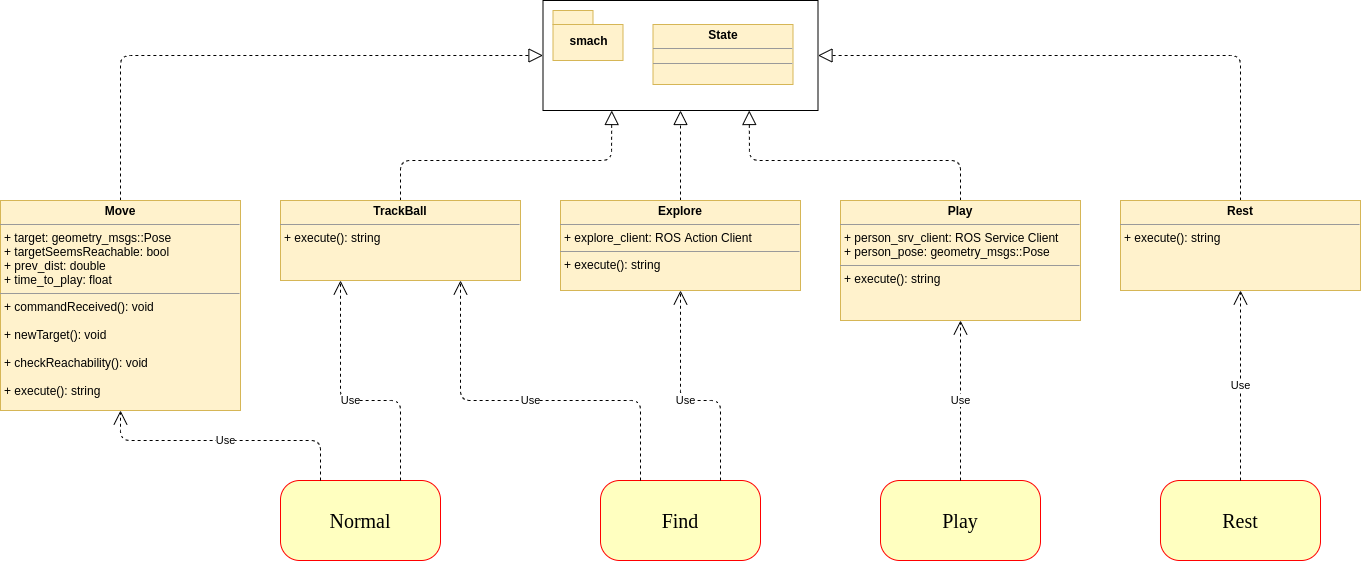

The diagram above was exported from draw.io. Its source (the exported page's mxGraphModel, read from the mxfile embedded in the PNG):
<mxGraphModel dx="-1887" dy="-1780" grid="1" gridSize="10" guides="1" tooltips="1" connect="1" arrows="1" fold="1" page="1" pageScale="1" pageWidth="850" pageHeight="1100" math="0" shadow="0">
  <root>
    <mxCell id="0" />
    <mxCell id="1" parent="0" />
    <mxCell id="cmlLBHXt80NWjasrVXyv-81" style="edgeStyle=none;orthogonalLoop=1;jettySize=auto;html=1;entryX=1;entryY=0.5;entryDx=0;entryDy=0;dashed=1;endArrow=block;endFill=0;endSize=12;exitX=0.5;exitY=0;exitDx=0;exitDy=0;" edge="1" parent="1" source="cmlLBHXt80NWjasrVXyv-67" target="cmlLBHXt80NWjasrVXyv-76">
      <mxGeometry relative="1" as="geometry">
        <Array as="points">
          <mxPoint x="3880" y="3175" />
        </Array>
      </mxGeometry>
    </mxCell>
    <mxCell id="cmlLBHXt80NWjasrVXyv-67" value="&lt;p style=&quot;margin: 0px ; margin-top: 4px ; text-align: center&quot;&gt;&lt;b&gt;Rest&lt;/b&gt;&lt;/p&gt;&lt;hr size=&quot;1&quot;&gt;&lt;p style=&quot;margin: 0px ; margin-left: 4px&quot;&gt;+ execute(): string&lt;/p&gt;" style="verticalAlign=top;align=left;overflow=fill;fontSize=12;fontFamily=Helvetica;html=1;fillColor=#fff2cc;strokeColor=#d6b656;" vertex="1" parent="1">
      <mxGeometry x="3760" y="3320" width="240" height="90" as="geometry" />
    </mxCell>
    <mxCell id="cmlLBHXt80NWjasrVXyv-80" style="edgeStyle=none;orthogonalLoop=1;jettySize=auto;html=1;entryX=0;entryY=0.5;entryDx=0;entryDy=0;dashed=1;endArrow=block;endFill=0;endSize=12;exitX=0.5;exitY=0;exitDx=0;exitDy=0;" edge="1" parent="1" source="cmlLBHXt80NWjasrVXyv-70" target="cmlLBHXt80NWjasrVXyv-76">
      <mxGeometry relative="1" as="geometry">
        <Array as="points">
          <mxPoint x="2760" y="3175" />
        </Array>
      </mxGeometry>
    </mxCell>
    <mxCell id="cmlLBHXt80NWjasrVXyv-70" value="&lt;p style=&quot;margin: 0px ; margin-top: 4px ; text-align: center&quot;&gt;&lt;b&gt;Move&lt;/b&gt;&lt;/p&gt;&lt;hr size=&quot;1&quot;&gt;&lt;p style=&quot;margin: 0px ; margin-left: 4px&quot;&gt;&lt;span&gt;+ target: geometry_msgs::Pose&lt;/span&gt;&lt;br&gt;&lt;/p&gt;&lt;p style=&quot;margin: 0px ; margin-left: 4px&quot;&gt;+ targetSeemsReachable: bool&lt;/p&gt;&lt;p style=&quot;margin: 0px ; margin-left: 4px&quot;&gt;+ prev_dist: double&lt;/p&gt;&lt;p style=&quot;margin: 0px ; margin-left: 4px&quot;&gt;+ time_to_play: float&lt;/p&gt;&lt;hr size=&quot;1&quot;&gt;&lt;p style=&quot;margin: 0px ; margin-left: 4px&quot;&gt;+&lt;span&gt;&amp;nbsp;commandReceived(): void&lt;/span&gt;&lt;/p&gt;&lt;p style=&quot;margin: 0px ; margin-left: 4px&quot;&gt;&lt;br&gt;&lt;/p&gt;&lt;p style=&quot;margin: 0px ; margin-left: 4px&quot;&gt;+ newTarget(): void&lt;br&gt;&lt;/p&gt;&lt;p style=&quot;margin: 0px ; margin-left: 4px&quot;&gt;&lt;br&gt;&lt;/p&gt;&lt;p style=&quot;margin: 0px ; margin-left: 4px&quot;&gt;+ checkReachability(): void&lt;br&gt;&lt;/p&gt;&lt;p style=&quot;margin: 0px ; margin-left: 4px&quot;&gt;&lt;br&gt;&lt;/p&gt;&lt;p style=&quot;margin: 0px ; margin-left: 4px&quot;&gt;+ execute(): string&lt;br&gt;&lt;/p&gt;" style="verticalAlign=top;align=left;overflow=fill;fontSize=12;fontFamily=Helvetica;html=1;fillColor=#fff2cc;strokeColor=#d6b656;" vertex="1" parent="1">
      <mxGeometry x="2640" y="3320" width="240" height="210" as="geometry" />
    </mxCell>
    <mxCell id="cmlLBHXt80NWjasrVXyv-83" style="edgeStyle=none;orthogonalLoop=1;jettySize=auto;html=1;entryX=0.5;entryY=1;entryDx=0;entryDy=0;dashed=1;endArrow=block;endFill=0;endSize=12;" edge="1" parent="1" source="cmlLBHXt80NWjasrVXyv-73" target="cmlLBHXt80NWjasrVXyv-76">
      <mxGeometry relative="1" as="geometry" />
    </mxCell>
    <mxCell id="cmlLBHXt80NWjasrVXyv-73" value="&lt;p style=&quot;margin: 0px ; margin-top: 4px ; text-align: center&quot;&gt;&lt;b&gt;Explore&lt;/b&gt;&lt;/p&gt;&lt;hr size=&quot;1&quot;&gt;&lt;p style=&quot;margin: 0px ; margin-left: 4px&quot;&gt;+ explore_client: ROS Action Client&lt;/p&gt;&lt;hr size=&quot;1&quot;&gt;&lt;p style=&quot;margin: 0px ; margin-left: 4px&quot;&gt;+ execute(): string&lt;/p&gt;" style="verticalAlign=top;align=left;overflow=fill;fontSize=12;fontFamily=Helvetica;html=1;fillColor=#fff2cc;strokeColor=#d6b656;" vertex="1" parent="1">
      <mxGeometry x="3200" y="3320" width="240" height="90" as="geometry" />
    </mxCell>
    <mxCell id="cmlLBHXt80NWjasrVXyv-82" style="edgeStyle=none;orthogonalLoop=1;jettySize=auto;html=1;entryX=0.75;entryY=1;entryDx=0;entryDy=0;dashed=1;endArrow=block;endFill=0;endSize=12;" edge="1" parent="1" source="cmlLBHXt80NWjasrVXyv-74" target="cmlLBHXt80NWjasrVXyv-76">
      <mxGeometry relative="1" as="geometry">
        <Array as="points">
          <mxPoint x="3600" y="3280" />
          <mxPoint x="3389" y="3280" />
        </Array>
      </mxGeometry>
    </mxCell>
    <mxCell id="cmlLBHXt80NWjasrVXyv-74" value="&lt;p style=&quot;margin: 0px ; margin-top: 4px ; text-align: center&quot;&gt;&lt;b&gt;Play&lt;/b&gt;&lt;/p&gt;&lt;hr size=&quot;1&quot;&gt;&lt;p style=&quot;margin: 0px ; margin-left: 4px&quot;&gt;&lt;span&gt;+ person_srv_client: ROS Service Client&lt;/span&gt;&lt;/p&gt;&lt;p style=&quot;margin: 0px ; margin-left: 4px&quot;&gt;+ person_pose: geometry_msgs::Pose&lt;/p&gt;&lt;hr size=&quot;1&quot;&gt;&lt;p style=&quot;margin: 0px ; margin-left: 4px&quot;&gt;&lt;span&gt;+ execute(): string&lt;/span&gt;&lt;br&gt;&lt;/p&gt;" style="verticalAlign=top;align=left;overflow=fill;fontSize=12;fontFamily=Helvetica;html=1;fillColor=#fff2cc;strokeColor=#d6b656;" vertex="1" parent="1">
      <mxGeometry x="3480" y="3320" width="240" height="120" as="geometry" />
    </mxCell>
    <mxCell id="cmlLBHXt80NWjasrVXyv-84" style="edgeStyle=none;orthogonalLoop=1;jettySize=auto;html=1;entryX=0.25;entryY=1;entryDx=0;entryDy=0;dashed=1;endArrow=block;endFill=0;endSize=12;exitX=0.5;exitY=0;exitDx=0;exitDy=0;" edge="1" parent="1" source="cmlLBHXt80NWjasrVXyv-75" target="cmlLBHXt80NWjasrVXyv-76">
      <mxGeometry relative="1" as="geometry">
        <Array as="points">
          <mxPoint x="3040" y="3280" />
          <mxPoint x="3251" y="3280" />
        </Array>
      </mxGeometry>
    </mxCell>
    <mxCell id="cmlLBHXt80NWjasrVXyv-75" value="&lt;p style=&quot;margin: 0px ; margin-top: 4px ; text-align: center&quot;&gt;&lt;b&gt;TrackBall&lt;/b&gt;&lt;/p&gt;&lt;hr size=&quot;1&quot;&gt;&lt;p style=&quot;margin: 0px ; margin-left: 4px&quot;&gt;&lt;span&gt;+ execute(): string&lt;/span&gt;&lt;br&gt;&lt;/p&gt;" style="verticalAlign=top;align=left;overflow=fill;fontSize=12;fontFamily=Helvetica;html=1;fillColor=#fff2cc;strokeColor=#d6b656;" vertex="1" parent="1">
      <mxGeometry x="2920" y="3320" width="240" height="80" as="geometry" />
    </mxCell>
    <mxCell id="cmlLBHXt80NWjasrVXyv-76" value="" style="rounded=0;whiteSpace=wrap;html=1;" vertex="1" parent="1">
      <mxGeometry x="3182.5" y="3120" width="275" height="110" as="geometry" />
    </mxCell>
    <mxCell id="cmlLBHXt80NWjasrVXyv-77" value="smach" style="shape=folder;fontStyle=1;spacingTop=10;tabWidth=40;tabHeight=14;tabPosition=left;html=1;fillColor=#fff2cc;strokeColor=#d6b656;" vertex="1" parent="1">
      <mxGeometry x="3192.5" y="3130" width="70" height="50" as="geometry" />
    </mxCell>
    <mxCell id="cmlLBHXt80NWjasrVXyv-78" value="&lt;p style=&quot;margin: 0px ; margin-top: 4px ; text-align: center&quot;&gt;&lt;b&gt;State&lt;/b&gt;&lt;/p&gt;&lt;hr size=&quot;1&quot;&gt;&lt;div style=&quot;height: 2px&quot;&gt;&lt;/div&gt;&lt;hr size=&quot;1&quot;&gt;&lt;div style=&quot;height: 2px&quot;&gt;&lt;/div&gt;" style="verticalAlign=top;align=left;overflow=fill;fontSize=12;fontFamily=Helvetica;html=1;fillColor=#fff2cc;strokeColor=#d6b656;" vertex="1" parent="1">
      <mxGeometry x="3292.5" y="3144" width="140" height="60" as="geometry" />
    </mxCell>
    <mxCell id="cmlLBHXt80NWjasrVXyv-85" value="&lt;font style=&quot;font-size: 20px&quot;&gt;Normal&lt;/font&gt;" style="rounded=1;whiteSpace=wrap;html=1;arcSize=24;fillColor=#ffffc0;strokeColor=#ff0000;shadow=0;comic=0;labelBackgroundColor=none;fontFamily=Verdana;fontSize=12;fontColor=#000000;align=center;" vertex="1" parent="1">
      <mxGeometry x="2920" y="3600" width="160" height="80" as="geometry" />
    </mxCell>
    <mxCell id="cmlLBHXt80NWjasrVXyv-86" value="&lt;font style=&quot;font-size: 20px&quot;&gt;Find&lt;/font&gt;" style="rounded=1;whiteSpace=wrap;html=1;arcSize=24;fillColor=#ffffc0;strokeColor=#ff0000;shadow=0;comic=0;labelBackgroundColor=none;fontFamily=Verdana;fontSize=12;fontColor=#000000;align=center;" vertex="1" parent="1">
      <mxGeometry x="3240" y="3600" width="160" height="80" as="geometry" />
    </mxCell>
    <mxCell id="cmlLBHXt80NWjasrVXyv-87" value="&lt;font style=&quot;font-size: 20px&quot;&gt;Play&lt;/font&gt;" style="rounded=1;whiteSpace=wrap;html=1;arcSize=24;fillColor=#ffffc0;strokeColor=#ff0000;shadow=0;comic=0;labelBackgroundColor=none;fontFamily=Verdana;fontSize=12;fontColor=#000000;align=center;" vertex="1" parent="1">
      <mxGeometry x="3520" y="3600" width="160" height="80" as="geometry" />
    </mxCell>
    <mxCell id="cmlLBHXt80NWjasrVXyv-88" value="&lt;font style=&quot;font-size: 20px&quot;&gt;Rest&lt;/font&gt;" style="rounded=1;whiteSpace=wrap;html=1;arcSize=24;fillColor=#ffffc0;strokeColor=#ff0000;shadow=0;comic=0;labelBackgroundColor=none;fontFamily=Verdana;fontSize=12;fontColor=#000000;align=center;" vertex="1" parent="1">
      <mxGeometry x="3800" y="3600" width="160" height="80" as="geometry" />
    </mxCell>
    <mxCell id="cmlLBHXt80NWjasrVXyv-89" value="Use" style="endArrow=open;endSize=12;dashed=1;html=1;entryX=0.5;entryY=1;entryDx=0;entryDy=0;exitX=0.5;exitY=0;exitDx=0;exitDy=0;" edge="1" parent="1" source="cmlLBHXt80NWjasrVXyv-88" target="cmlLBHXt80NWjasrVXyv-67">
      <mxGeometry width="160" relative="1" as="geometry">
        <mxPoint x="3770" y="3500" as="sourcePoint" />
        <mxPoint x="3930" y="3500" as="targetPoint" />
      </mxGeometry>
    </mxCell>
    <mxCell id="cmlLBHXt80NWjasrVXyv-90" value="Use" style="endArrow=open;endSize=12;dashed=1;html=1;entryX=0.5;entryY=1;entryDx=0;entryDy=0;exitX=0.5;exitY=0;exitDx=0;exitDy=0;" edge="1" parent="1" source="cmlLBHXt80NWjasrVXyv-87" target="cmlLBHXt80NWjasrVXyv-74">
      <mxGeometry width="160" relative="1" as="geometry">
        <mxPoint x="3530" y="3540" as="sourcePoint" />
        <mxPoint x="3690" y="3540" as="targetPoint" />
      </mxGeometry>
    </mxCell>
    <mxCell id="cmlLBHXt80NWjasrVXyv-91" value="Use" style="endArrow=open;endSize=12;dashed=1;html=1;entryX=0.5;entryY=1;entryDx=0;entryDy=0;exitX=0.75;exitY=0;exitDx=0;exitDy=0;" edge="1" parent="1" source="cmlLBHXt80NWjasrVXyv-86" target="cmlLBHXt80NWjasrVXyv-73">
      <mxGeometry width="160" relative="1" as="geometry">
        <mxPoint x="3260" y="3510" as="sourcePoint" />
        <mxPoint x="3420" y="3510" as="targetPoint" />
        <Array as="points">
          <mxPoint x="3360" y="3520" />
          <mxPoint x="3320" y="3520" />
        </Array>
      </mxGeometry>
    </mxCell>
    <mxCell id="cmlLBHXt80NWjasrVXyv-92" value="Use" style="endArrow=open;endSize=12;dashed=1;html=1;entryX=0.75;entryY=1;entryDx=0;entryDy=0;exitX=0.25;exitY=0;exitDx=0;exitDy=0;" edge="1" parent="1" source="cmlLBHXt80NWjasrVXyv-86" target="cmlLBHXt80NWjasrVXyv-75">
      <mxGeometry width="160" relative="1" as="geometry">
        <mxPoint x="3010" y="3510" as="sourcePoint" />
        <mxPoint x="3170" y="3510" as="targetPoint" />
        <Array as="points">
          <mxPoint x="3280" y="3520" />
          <mxPoint x="3100" y="3520" />
        </Array>
      </mxGeometry>
    </mxCell>
    <mxCell id="cmlLBHXt80NWjasrVXyv-93" value="Use" style="endArrow=open;endSize=12;dashed=1;html=1;entryX=0.25;entryY=1;entryDx=0;entryDy=0;exitX=0.75;exitY=0;exitDx=0;exitDy=0;" edge="1" parent="1" source="cmlLBHXt80NWjasrVXyv-85" target="cmlLBHXt80NWjasrVXyv-75">
      <mxGeometry width="160" relative="1" as="geometry">
        <mxPoint x="2980" y="3540" as="sourcePoint" />
        <mxPoint x="3140" y="3540" as="targetPoint" />
        <Array as="points">
          <mxPoint x="3040" y="3520" />
          <mxPoint x="2980" y="3520" />
        </Array>
      </mxGeometry>
    </mxCell>
    <mxCell id="cmlLBHXt80NWjasrVXyv-94" value="Use" style="endArrow=open;endSize=12;dashed=1;html=1;entryX=0.5;entryY=1;entryDx=0;entryDy=0;exitX=0.25;exitY=0;exitDx=0;exitDy=0;" edge="1" parent="1" source="cmlLBHXt80NWjasrVXyv-85" target="cmlLBHXt80NWjasrVXyv-70">
      <mxGeometry width="160" relative="1" as="geometry">
        <mxPoint x="2820" y="3580" as="sourcePoint" />
        <mxPoint x="2980" y="3580" as="targetPoint" />
        <Array as="points">
          <mxPoint x="2960" y="3560" />
          <mxPoint x="2760" y="3560" />
        </Array>
      </mxGeometry>
    </mxCell>
  </root>
</mxGraphModel>